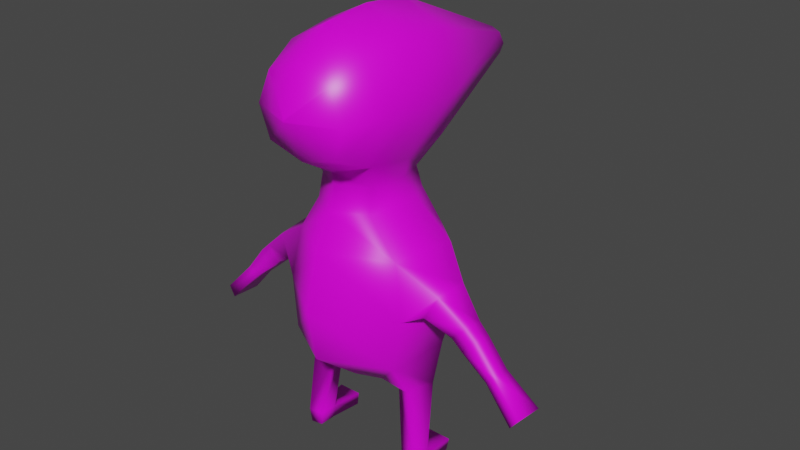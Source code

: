 # Source: singus.blend  (saved by Blender 2.83.19; exported with 4.5.12 LTS)
import bpy
from mathutils import Matrix  # noqa: F401  (used for matrix-valued properties, if any)

bpy.ops.wm.read_factory_settings(use_empty=True)
scene = bpy.context.scene
scene.name = 'Scene'

# ---- images (referenced by path relative to the original .blend; pixels are not part of the script)
import os
ASSET_DIR = os.environ.get("B2B_ASSET_DIR", "")  # directory of the original .blend (textures are referenced by path, not embedded)
HERE = os.path.dirname(os.path.abspath(__file__))  # packed textures are extracted next to this script under _unpacked/

def load_image(name, relpath, width, height, colorspace="sRGB"):
    """Load a texture the original file referenced (path relative to the .blend, or extracted next to this script)."""
    p = next((c for c in (os.path.join(HERE, relpath), os.path.join(ASSET_DIR, relpath)) if relpath and os.path.exists(c)), "")
    if p:
        img = bpy.data.images.load(p, check_existing=True)
        img.name = name
    else:  # same state as the original file: an image datablock whose file is absent (Cycles renders it pink)
        img = bpy.data.images.new(name, width, height)
        img.source = "FILE"
        img.filepath = "//" + (relpath or name)
    img.colorspace_settings.name = colorspace
    return img
img_singus_png = load_image('singus.png', 'singus.png', 1024, 1024, 'sRGB')

# ---- materials (node trees are filled in below, after node groups)
mat_singus = bpy.data.materials.new('singus')
mat_singus.alpha_threshold = 0.0
mat_singus.use_transparent_shadow = False
mat_singus.line_color = (0.0, 0.0, 0.0, 1.0)

# ---- material node trees
mat_singus.use_nodes = True; mat_singus.node_tree.nodes.clear()
_N = mat_singus.node_tree.nodes; _L = mat_singus.node_tree.links
n0 = _N.new('ShaderNodeOutputMaterial'); n0.name = 'Material Output'; n0.location = (300, 300)
n1 = _N.new('ShaderNodeBsdfPrincipled'); n1.name = 'Principled BSDF'; n1.location = (10, 300)
n1.distribution = 'GGX'
n1.subsurface_method = 'BURLEY'
n1.inputs[2].default_value = 0.4
n1.inputs[3].default_value = 1.45
n1.inputs[27].default_value = (0.0, 0.0, 0.0, 1.0)
n1.inputs[28].default_value = 1.0
n2 = _N.new('ShaderNodeTexImage'); n2.name = 'Image Texture'; n2.location = (-280, 280)
n2.image = img_singus_png
_L.new(n1.outputs[0], n0.inputs[0])
_L.new(n2.outputs[0], n1.inputs[0])
n0.is_active_output = True

# ---- world
world_world = bpy.data.worlds.new('World'); scene.world = world_world
world_world.use_nodes = True; world_world.node_tree.nodes.clear()
_N = world_world.node_tree.nodes; _L = world_world.node_tree.links
n0 = _N.new('ShaderNodeOutputWorld'); n0.name = 'World Output'; n0.location = (300, 300)
n1 = _N.new('ShaderNodeBackground'); n1.name = 'Background'; n1.location = (10, 300)
n1.inputs[0].default_value = (0.05088, 0.05088, 0.05088, 1.0)
_L.new(n1.outputs[0], n0.inputs[0])
n0.is_active_output = True
world_world.color = (0.05088, 0.05088, 0.05088)
world_world.use_sun_shadow = False
world_world.sun_shadow_jitter_overblur = 0.0

# ---- meshes
me_cube = bpy.data.meshes.new('Cube')
me_cube.from_pydata([(0.1013, -0.009766, 0.2138), (0.1022, -0.009766, 0.4501), (0.1456, -0.009766, 0.3329), (0.09267, -0.1166, 0.4377), (0.09708, -0.1166, 0.2288), (0.1374, -0.1166, 0.3371), (0.07476, -0.1955, 0.4032), (0.0814, -0.1955, 0.2635), (0.1066, -0.1955, 0.3312), (0.0, 0.3964, 0.2974), (0.03122, 0.3964, 0.3276), (0.01975, 0.3964, 0.3505), (0.02288, 0.3964, 0.3052), (0.09713, 0.09822, 0.2291), (0.09952, 0.09822, 0.4438), (0.1375, 0.09822, 0.3375), (0.0, 0.4099, 0.328), (0.0, 0.3964, 0.3594), (0.0, 0.2117, -0.08208), (0.1098, 0.135, -0.08075), (0.1768, 0.05909, -0.09767), (0.1496, -0.09019, -0.09888), (0.0, -0.1982, -0.08342), (0.0, 0.1642, 0.03334), (0.09179, 0.1092, 0.02933), (0.1578, 0.05621, 0.02506), (0.126, -0.07957, 0.02258), (0.0, 0.1128, 0.1106), (0.05896, 0.08532, 0.1106), (0.08536, 0.03441, 0.1106), (0.0671, -0.08573, 0.1106), (0.0, -0.1254, 0.1106), (0.0, 0.1775, -0.2039), (0.1007, 0.1258, -0.2053), (0.1459, 0.05013, -0.2129), (0.1317, -0.09837, -0.2131), (0.0, -0.1795, -0.2013), (0.0, 0.06863, -0.2988), (0.05154, 0.05351, -0.2988), (0.06371, 0.03003, -0.2988), (0.05602, -0.0406, -0.2988), (0.0, -0.06245, -0.2988), (0.0, 0.005444, -0.3205), (0.2127, -0.05389, -0.03411), (0.2195, 0.01827, -0.0308), (0.1863, -0.06461, -0.08486), (0.1984, 0.02637, -0.08291), (0.1515, 0.01268, -0.2951), (0.1315, -0.04854, -0.2977), (0.1065, 0.01628, -0.3141), (0.0928, -0.02902, -0.3112), (0.1547, -0.007509, -0.4681), (0.1531, -0.05339, -0.4681), (0.1161, -0.007558, -0.4681), (0.1174, -0.04905, -0.4681), (0.1482, -0.007509, -0.5), (0.1467, -0.05339, -0.5), (0.1198, -0.007558, -0.5), (0.1211, -0.04905, -0.5), (0.1061, 0.06258, -0.4681), (0.1605, 0.06218, -0.4681), (0.1099, 0.06258, -0.5), (0.154, 0.06218, -0.5), (0.2724, 0.003777, -0.0901), (0.2407, 0.00448, -0.1209), (0.2413, -0.04499, -0.1189), (0.2714, -0.0417, -0.08674), (0.2956, 0.002412, -0.1128), (0.2639, 0.003114, -0.1436), (0.2649, -0.04374, -0.1417), (0.2954, -0.03933, -0.1095), (0.3403, 0.004564, -0.1735), (0.3194, 0.005267, -0.1908), (0.323, -0.04152, -0.1889), (0.3424, -0.03823, -0.17), (0.4086, 0.02086, -0.2452), (0.3898, 0.02156, -0.2656), (0.3892, -0.04991, -0.2615), (0.4065, -0.04662, -0.2395), (0.08005, 0.002185, 0.1661), (0.0, 0.07785, 0.1647), (0.0, -0.1124, 0.1627), (0.06357, 0.0612, 0.1652), (0.06533, -0.07407, 0.1622), (0.0, -0.1166, 0.4887), (0.0, -0.009766, 0.4997), (0.0, -0.1166, 0.1925), (0.0, -0.1955, 0.4258), (0.0, -0.1955, 0.241), (0.0, -0.2374, 0.3368), (0.0, 0.09822, 0.1928), (0.0, 0.09822, 0.4893), (0.0, -0.2381, 0.3332), (0.0, -0.2377, 0.33), (0.0, -0.1671, 0.04019)], [], [(85, 84, 3, 1), (84, 87, 6, 3), (2, 5, 4, 0), (1, 3, 5, 2), (5, 8, 7, 4), (3, 6, 8, 5), (87, 89, 6), (2, 15, 14, 1), (0, 13, 15, 2), (10, 16, 11), (15, 10, 11, 14), (90, 9, 12, 13), (11, 16, 17), (13, 12, 10, 15), (12, 16, 10), (9, 16, 12), (82, 28, 27, 80), (79, 29, 28, 82), (21, 45, 43, 26), (18, 23, 24, 19), (19, 24, 25, 20), (24, 28, 29, 25), (25, 29, 30, 26), (23, 27, 28, 24), (22, 36, 35, 21), (20, 34, 33, 19), (21, 35, 34, 20), (19, 33, 32, 18), (36, 41, 40, 35), (34, 39, 38, 33), (35, 48, 47, 34), (33, 38, 37, 32), (39, 42, 38), (40, 42, 39), (38, 42, 37), (41, 42, 40), (46, 64, 65, 45), (26, 43, 44, 25), (20, 46, 45, 21), (25, 44, 46, 20), (49, 53, 54, 50), (40, 50, 48, 35), (39, 49, 50, 40), (34, 47, 49, 39), (54, 58, 56, 52), (50, 54, 52, 48), (48, 52, 51, 47), (47, 51, 53, 49), (56, 58, 57, 55), (52, 56, 55, 51), (53, 59, 61, 57), (53, 57, 58, 54), (60, 62, 61, 59), (57, 61, 62, 55), (51, 60, 59, 53), (55, 62, 60, 51), (66, 70, 67, 63), (43, 66, 63, 44), (44, 63, 64, 46), (45, 65, 66, 43), (68, 72, 73, 69), (63, 67, 68, 64), (64, 68, 69, 65), (65, 69, 70, 66), (71, 75, 76, 72), (69, 73, 74, 70), (70, 74, 71, 67), (67, 71, 72, 68), (76, 75, 78, 77), (72, 76, 77, 73), (73, 77, 78, 74), (74, 78, 75, 71), (83, 30, 29, 79), (81, 31, 30, 83), (86, 81, 83, 4), (4, 83, 79, 0), (0, 79, 82, 13), (21, 26, 94, 22), (26, 30, 31, 94), (8, 92, 93, 7), (13, 82, 80, 90), (14, 11, 17, 91), (6, 89, 92, 8), (7, 93, 88), (4, 7, 88, 86), (1, 14, 91, 85)])
me_cube.polygons.foreach_set('use_smooth', [True] * 86)
_uv = me_cube.uv_layers.new(name='UVMap')
_uv.uv.foreach_set('vector', [0.8773, 0.9637, 0.9036, 0.9286, 0.8944, 0.8355, 0.8705, 0.8585, 0.9036, 0.9286, 0.9235, 0.8567, 0.9108, 0.8012, 0.8944, 0.8355, 0.867, 0.7425, 0.8915, 0.7441, 0.8958, 0.6388, 0.8669, 0.6096, 0.8705, 0.8585, 0.8944, 0.8355, 0.8915, 0.7441, 0.867, 0.7425, 0.8915, 0.7441, 0.9084, 0.7434, 0.9118, 0.6901, 0.8958, 0.6388, 0.8944, 0.8355, 0.9108, 0.8012, 0.9084, 0.7434, 0.8915, 0.7441, 0.9235, 0.8567, 0.9347, 0.7564, 0.9108, 0.8012, 0.867, 0.7425, 0.8398, 0.7589, 0.8441, 0.8729, 0.8705, 0.8585, 0.8669, 0.6096, 0.8368, 0.6391, 0.8398, 0.7589, 0.867, 0.7425, 0.157, 0.8565, 0.1557, 0.9556, 0.141, 0.8732, 0.1515, 0.01086, 0.157, 0.8565, 0.141, 0.8732, 0.0672, 0.05242, 0.3127, 0.2154, 0.1828, 0.9238, 0.1714, 0.8728, 0.2411, 0.06597, 0.141, 0.8732, 0.1557, 0.9556, 0.1286, 0.9152, 0.2411, 0.06597, 0.1714, 0.8728, 0.157, 0.8565, 0.1515, 0.01086, 0.1714, 0.8728, 0.1557, 0.9556, 0.157, 0.8565, 0.1828, 0.9238, 0.1557, 0.9556, 0.1714, 0.8728, 0.8407, 0.5411, 0.8359, 0.4629, 0.8167, 0.4646, 0.8199, 0.5307, 0.8629, 0.5475, 0.8539, 0.4712, 0.8359, 0.4629, 0.8407, 0.5411, 0.8871, 0.262, 0.8787, 0.2787, 0.8751, 0.3096, 0.8863, 0.3699, 0.8062, 0.2302, 0.8089, 0.3654, 0.8378, 0.3622, 0.8382, 0.2563, 0.8382, 0.2563, 0.8378, 0.3622, 0.8568, 0.3515, 0.8594, 0.254, 0.8378, 0.3622, 0.8359, 0.4629, 0.8539, 0.4712, 0.8568, 0.3515, 0.8568, 0.3515, 0.8539, 0.4712, 0.8928, 0.475, 0.8863, 0.3699, 0.8089, 0.3654, 0.8167, 0.4646, 0.8359, 0.4629, 0.8378, 0.3622, 0.9301, 0.2713, 0.9243, 0.1532, 0.8894, 0.176, 0.8871, 0.262, 0.8594, 0.254, 0.8623, 0.1707, 0.8455, 0.1571, 0.8382, 0.2563, 0.8871, 0.262, 0.8894, 0.176, 0.8623, 0.1707, 0.8594, 0.254, 0.8382, 0.2563, 0.8455, 0.1571, 0.821, 0.1111, 0.8062, 0.2302, 0.9243, 0.1532, 0.8942, 0.03643, 0.8835, 0.08119, 0.8894, 0.176, 0.8623, 0.1707, 0.8666, 0.0818, 0.8614, 0.07278, 0.8455, 0.1571, 0.8894, 0.176, 0.8792, 0.1326, 0.871, 0.1309, 0.8623, 0.1707, 0.8455, 0.1571, 0.8614, 0.07278, 0.8537, 0.02741, 0.821, 0.1111, 0.8666, 0.0818, 0.8732, 0.01327, 0.8614, 0.07278, 0.8835, 0.08119, 0.8732, 0.01327, 0.8666, 0.0818, 0.8614, 0.07278, 0.8732, 0.01327, 0.8537, 0.02741, 0.8942, 0.03643, 0.8732, 0.01327, 0.8835, 0.08119, 0.8653, 0.2731, 0.8706, 0.2867, 0.8715, 0.2867, 0.8787, 0.2787, 0.8863, 0.3699, 0.8751, 0.3096, 0.8663, 0.3054, 0.8568, 0.3515, 0.8594, 0.254, 0.8653, 0.2731, 0.8787, 0.2787, 0.8871, 0.262, 0.8568, 0.3515, 0.8663, 0.3054, 0.8653, 0.2731, 0.8594, 0.254, 0.8714, 0.1111, 0.8744, 0.1229, 0.8744, 0.123, 0.8784, 0.1057, 0.8835, 0.08119, 0.8784, 0.1057, 0.8792, 0.1326, 0.8894, 0.176, 0.8666, 0.0818, 0.8714, 0.1111, 0.8784, 0.1057, 0.8835, 0.08119, 0.8623, 0.1707, 0.871, 0.1309, 0.8714, 0.1111, 0.8666, 0.0818, 0.4718, 0.04598, 0.4718, 0.9529, 0.4803, 0.9529, 0.4803, 0.04598, 0.8784, 0.1057, 0.8744, 0.123, 0.8744, 0.123, 0.8792, 0.1326, 0.8792, 0.1326, 0.8744, 0.123, 0.8744, 0.1228, 0.871, 0.1309, 0.871, 0.1309, 0.8744, 0.1228, 0.8744, 0.1229, 0.8714, 0.1111, 0.4803, 0.9529, 0.4718, 0.9529, 0.3904, 0.9529, 0.3903, 0.9529, 0.4803, 0.04598, 0.4803, 0.9529, 0.3903, 0.9529, 0.3903, 0.04598, 0.3904, 0.04598, 0.2529, 0.04598, 0.2529, 0.9529, 0.3904, 0.9529, 0.3904, 0.04598, 0.3904, 0.9529, 0.4718, 0.9529, 0.4718, 0.04598, 0.2537, 0.04598, 0.2537, 0.9529, 0.2529, 0.9529, 0.2529, 0.04598, 0.3904, 0.9529, 0.2529, 0.9529, 0.2537, 0.9529, 0.3903, 0.9529, 0.3903, 0.04598, 0.2537, 0.04598, 0.2529, 0.04598, 0.3904, 0.04598, 0.3903, 0.9529, 0.2537, 0.9529, 0.2537, 0.04598, 0.3903, 0.04598, 0.8713, 0.29, 0.871, 0.2886, 0.8709, 0.2884, 0.8705, 0.2894, 0.8751, 0.3096, 0.8713, 0.29, 0.8705, 0.2894, 0.8663, 0.3054, 0.8663, 0.3054, 0.8705, 0.2894, 0.8706, 0.2867, 0.8653, 0.2731, 0.8787, 0.2787, 0.8715, 0.2867, 0.8713, 0.29, 0.8751, 0.3096, 0.8709, 0.2879, 0.8709, 0.2881, 0.8709, 0.2881, 0.871, 0.2879, 0.8705, 0.2894, 0.8709, 0.2884, 0.8709, 0.2879, 0.8706, 0.2867, 0.8706, 0.2867, 0.8709, 0.2879, 0.871, 0.2879, 0.8715, 0.2867, 0.8715, 0.2867, 0.871, 0.2879, 0.871, 0.2886, 0.8713, 0.29, 0.731, 0.026, 0.731, 0.9656, 0.731, 0.9656, 0.731, 0.026, 0.871, 0.2879, 0.8709, 0.2881, 0.8709, 0.2881, 0.871, 0.2886, 0.871, 0.2886, 0.8709, 0.2881, 0.8709, 0.2881, 0.8709, 0.2884, 0.8709, 0.2884, 0.8709, 0.2881, 0.8709, 0.2881, 0.8709, 0.2879, 0.731, 0.9656, 0.731, 0.9656, 0.5015, 0.9656, 0.5015, 0.9656, 0.731, 0.026, 0.731, 0.9656, 0.5015, 0.9656, 0.5015, 0.026, 0.5015, 0.026, 0.5015, 0.9656, 0.5015, 0.9656, 0.5015, 0.026, 0.5015, 0.026, 0.5015, 0.9656, 0.731, 0.9656, 0.731, 0.026, 0.8901, 0.5408, 0.8928, 0.475, 0.8539, 0.4712, 0.8629, 0.5475, 0.9134, 0.5356, 0.9155, 0.4805, 0.8928, 0.475, 0.8901, 0.5408, 0.9148, 0.5654, 0.9134, 0.5356, 0.8901, 0.5408, 0.8958, 0.6388, 0.8958, 0.6388, 0.8901, 0.5408, 0.8629, 0.5475, 0.8669, 0.6096, 0.8669, 0.6096, 0.8629, 0.5475, 0.8407, 0.5411, 0.8368, 0.6391, 0.8871, 0.262, 0.8863, 0.3699, 0.9235, 0.4015, 0.9301, 0.2713, 0.8863, 0.3699, 0.8928, 0.475, 0.9155, 0.4805, 0.9235, 0.4015, 0.9084, 0.7434, 0.9349, 0.7528, 0.935, 0.7496, 0.9118, 0.6901, 0.8368, 0.6391, 0.8407, 0.5411, 0.8199, 0.5307, 0.8169, 0.5633, 0.0672, 0.05242, 0.141, 0.8732, 0.1286, 0.9152, -0.0007668, 0.1832, 0.9108, 0.8012, 0.9347, 0.7564, 0.9349, 0.7528, 0.9084, 0.7434, 0.9118, 0.6901, 0.935, 0.7496, 0.9284, 0.6437, 0.8958, 0.6388, 0.9118, 0.6901, 0.9284, 0.6437, 0.9148, 0.5654, 0.8705, 0.8585, 0.8441, 0.8729, 0.8493, 0.9819, 0.8773, 0.9637])
me_cube.materials.append(mat_singus)
me_cube.use_remesh_preserve_volume = False
me_cube.use_remesh_preserve_attributes = False
me_cube.use_mirror_vertex_groups = False
me_cube.update()

# ---- objects
ob_cube = bpy.data.objects.new('Cube', me_cube)

# ---- transforms, parenting, visibility, modifiers, constraints
ob_cube.location = (0.0, 0.0, 0.0)
ob_cube.lock_rotations_4d = False
ob_cube.empty_display_type = 'ARROWS'
ob_cube.lineart.crease_threshold = 0.0
_m = ob_cube.modifiers.new('Mirror', 'MIRROR')
_m.use_clip = True

# ---- collection membership
scene.collection.objects.link(ob_cube)

# ---- scene / render settings (as saved in the file)
scene.frame_start = 1; scene.frame_end = 250; scene.frame_set(1)
scene.render.engine = 'BLENDER_EEVEE_NEXT'
scene.cycles.use_denoising = False
scene.cycles.samples = 128
scene.cycles.sampling_pattern = 'TABULATED_SOBOL'
scene.cycles.use_adaptive_sampling = False
scene.cycles.use_light_tree = False
scene.view_settings.view_transform = 'Filmic'
bpy.context.view_layer.update()

# ---- added for rendering (the .blend has no active camera and no usable light): camera, sun
cam_auto = bpy.data.cameras.new('AutoCamera')
cam_auto.lens = 50.0
cam_auto.sensor_width = 36.0
cam_auto.clip_end = 1000.0
ob_auto_camera = bpy.data.objects.new('AutoCamera', cam_auto)
scene.collection.objects.link(ob_auto_camera)
ob_auto_camera.location = (1.33664, -1.5181, 1.0692)
ob_auto_camera.rotation_euler = (1.09748, -7.21219e-08, 0.694738)
scene.camera = ob_auto_camera
light_auto_sun = bpy.data.lights.new('AutoSun', 'SUN')
light_auto_sun.energy = 3.0
light_auto_sun.angle = 0.0523599
ob_auto_sun = bpy.data.objects.new('AutoSun', light_auto_sun)
scene.collection.objects.link(ob_auto_sun)
ob_auto_sun.rotation_euler = (0.872665, 0.174533, 0.523599)
bpy.context.view_layer.update()
